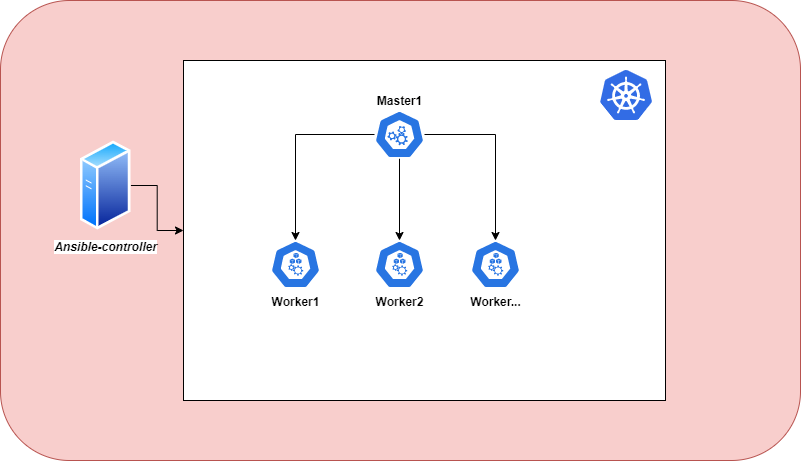

The diagram above was exported from draw.io. Its source (the exported page's mxGraphModel, read from the mxfile embedded in the PNG):
<mxGraphModel dx="1877" dy="590" grid="1" gridSize="10" guides="1" tooltips="1" connect="1" arrows="1" fold="1" page="1" pageScale="1" pageWidth="827" pageHeight="1169" math="0" shadow="0">
  <root>
    <mxCell id="0" />
    <mxCell id="1" parent="0" />
    <mxCell id="GwtJzNowkr3Jey91YNjr-27" value="" style="rounded=1;whiteSpace=wrap;html=1;fillColor=#f8cecc;strokeColor=#b85450;" vertex="1" parent="1">
      <mxGeometry x="-10" y="70" width="800" height="460" as="geometry" />
    </mxCell>
    <mxCell id="GwtJzNowkr3Jey91YNjr-18" value="" style="rounded=0;whiteSpace=wrap;html=1;" vertex="1" parent="1">
      <mxGeometry x="173" y="130" width="482" height="340" as="geometry" />
    </mxCell>
    <mxCell id="GwtJzNowkr3Jey91YNjr-20" style="edgeStyle=orthogonalEdgeStyle;rounded=0;orthogonalLoop=1;jettySize=auto;html=1;entryX=0.5;entryY=0;entryDx=0;entryDy=0;entryPerimeter=0;" edge="1" parent="1" source="GwtJzNowkr3Jey91YNjr-8" target="GwtJzNowkr3Jey91YNjr-10">
      <mxGeometry relative="1" as="geometry" />
    </mxCell>
    <mxCell id="GwtJzNowkr3Jey91YNjr-21" style="edgeStyle=orthogonalEdgeStyle;rounded=0;orthogonalLoop=1;jettySize=auto;html=1;entryX=0.5;entryY=0;entryDx=0;entryDy=0;entryPerimeter=0;" edge="1" parent="1" source="GwtJzNowkr3Jey91YNjr-8" target="GwtJzNowkr3Jey91YNjr-11">
      <mxGeometry relative="1" as="geometry" />
    </mxCell>
    <mxCell id="GwtJzNowkr3Jey91YNjr-25" style="edgeStyle=orthogonalEdgeStyle;rounded=0;orthogonalLoop=1;jettySize=auto;html=1;entryX=0.5;entryY=0;entryDx=0;entryDy=0;entryPerimeter=0;" edge="1" parent="1" source="GwtJzNowkr3Jey91YNjr-8" target="GwtJzNowkr3Jey91YNjr-24">
      <mxGeometry relative="1" as="geometry" />
    </mxCell>
    <mxCell id="GwtJzNowkr3Jey91YNjr-8" value="&lt;b&gt;Master1&lt;/b&gt;" style="sketch=0;html=1;dashed=0;whitespace=wrap;fillColor=#2875E2;strokeColor=#ffffff;points=[[0.005,0.63,0],[0.1,0.2,0],[0.9,0.2,0],[0.5,0,0],[0.995,0.63,0],[0.72,0.99,0],[0.5,1,0],[0.28,0.99,0]];verticalLabelPosition=top;align=center;verticalAlign=bottom;shape=mxgraph.kubernetes.icon;prIcon=master;labelPosition=center;" vertex="1" parent="1">
      <mxGeometry x="364" y="180" width="50" height="48" as="geometry" />
    </mxCell>
    <mxCell id="GwtJzNowkr3Jey91YNjr-10" value="&lt;b&gt;Worker1&lt;/b&gt;" style="sketch=0;html=1;dashed=0;whitespace=wrap;fillColor=#2875E2;strokeColor=#ffffff;points=[[0.005,0.63,0],[0.1,0.2,0],[0.9,0.2,0],[0.5,0,0],[0.995,0.63,0],[0.72,0.99,0],[0.5,1,0],[0.28,0.99,0]];verticalLabelPosition=bottom;align=center;verticalAlign=top;shape=mxgraph.kubernetes.icon;prIcon=node" vertex="1" parent="1">
      <mxGeometry x="260" y="310" width="50" height="48" as="geometry" />
    </mxCell>
    <mxCell id="GwtJzNowkr3Jey91YNjr-11" value="&lt;b&gt;Worker2&lt;/b&gt;" style="sketch=0;html=1;dashed=0;whitespace=wrap;fillColor=#2875E2;strokeColor=#ffffff;points=[[0.005,0.63,0],[0.1,0.2,0],[0.9,0.2,0],[0.5,0,0],[0.995,0.63,0],[0.72,0.99,0],[0.5,1,0],[0.28,0.99,0]];verticalLabelPosition=bottom;align=center;verticalAlign=top;shape=mxgraph.kubernetes.icon;prIcon=node" vertex="1" parent="1">
      <mxGeometry x="364" y="310" width="50" height="48" as="geometry" />
    </mxCell>
    <mxCell id="GwtJzNowkr3Jey91YNjr-12" value="" style="sketch=0;aspect=fixed;html=1;points=[];align=center;image;fontSize=12;image=img/lib/mscae/Kubernetes.svg;" vertex="1" parent="1">
      <mxGeometry x="590" y="140" width="52.09" height="50" as="geometry" />
    </mxCell>
    <mxCell id="GwtJzNowkr3Jey91YNjr-26" style="edgeStyle=orthogonalEdgeStyle;rounded=0;orthogonalLoop=1;jettySize=auto;html=1;" edge="1" parent="1" source="GwtJzNowkr3Jey91YNjr-16" target="GwtJzNowkr3Jey91YNjr-18">
      <mxGeometry relative="1" as="geometry" />
    </mxCell>
    <mxCell id="GwtJzNowkr3Jey91YNjr-16" value="&lt;i style=&quot;&quot;&gt;&lt;b style=&quot;background-color: rgb(255, 255, 255);&quot;&gt;Ansible-controller&lt;/b&gt;&lt;/i&gt;" style="aspect=fixed;perimeter=ellipsePerimeter;html=1;align=center;shadow=0;dashed=0;spacingTop=3;image;image=img/lib/active_directory/generic_server.svg;" vertex="1" parent="1">
      <mxGeometry x="70" y="210" width="50.4" height="90" as="geometry" />
    </mxCell>
    <mxCell id="GwtJzNowkr3Jey91YNjr-24" value="&lt;b&gt;Worker...&lt;br&gt;&lt;/b&gt;" style="sketch=0;html=1;dashed=0;whitespace=wrap;fillColor=#2875E2;strokeColor=#ffffff;points=[[0.005,0.63,0],[0.1,0.2,0],[0.9,0.2,0],[0.5,0,0],[0.995,0.63,0],[0.72,0.99,0],[0.5,1,0],[0.28,0.99,0]];verticalLabelPosition=bottom;align=center;verticalAlign=top;shape=mxgraph.kubernetes.icon;prIcon=node" vertex="1" parent="1">
      <mxGeometry x="460" y="310" width="50" height="48" as="geometry" />
    </mxCell>
  </root>
</mxGraphModel>